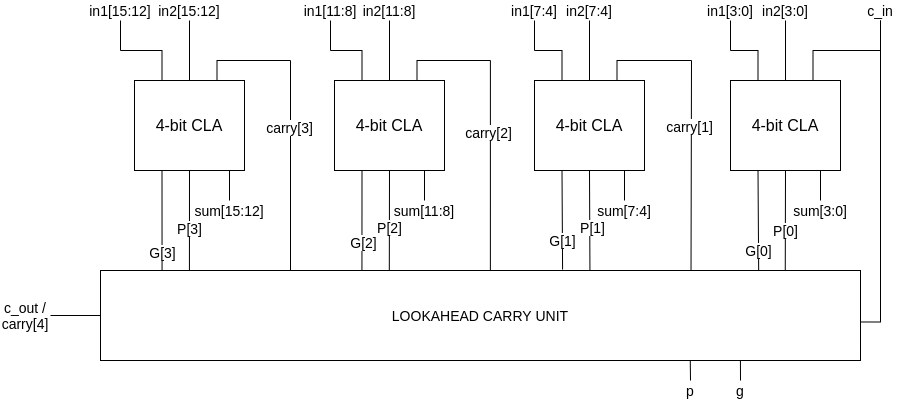

The diagram above was exported from draw.io. Its source (the exported page's mxGraphModel, read from the mxfile embedded in the PNG):
<mxGraphModel dx="1402" dy="650" grid="1" gridSize="10" guides="1" tooltips="1" connect="1" arrows="1" fold="1" page="1" pageScale="1" pageWidth="1500" pageHeight="1200" math="0" shadow="0">
  <root>
    <mxCell id="0" />
    <mxCell id="1" parent="0" />
    <mxCell id="M7TM72JXwEb-aDBA1u_I-202" style="edgeStyle=orthogonalEdgeStyle;rounded=0;jumpStyle=arc;orthogonalLoop=1;jettySize=auto;html=1;exitX=0.75;exitY=1;exitDx=0;exitDy=0;entryX=0.5;entryY=0;entryDx=0;entryDy=0;endArrow=none;endFill=0;" edge="1" parent="1" source="M7TM72JXwEb-aDBA1u_I-178" target="M7TM72JXwEb-aDBA1u_I-201">
      <mxGeometry relative="1" as="geometry" />
    </mxCell>
    <mxCell id="M7TM72JXwEb-aDBA1u_I-235" style="edgeStyle=orthogonalEdgeStyle;rounded=0;jumpStyle=arc;orthogonalLoop=1;jettySize=auto;html=1;exitX=0.777;exitY=-0.011;exitDx=0;exitDy=0;entryX=0.75;entryY=0;entryDx=0;entryDy=0;endArrow=none;endFill=0;exitPerimeter=0;" edge="1" parent="1" source="M7TM72JXwEb-aDBA1u_I-244" target="M7TM72JXwEb-aDBA1u_I-206">
      <mxGeometry relative="1" as="geometry">
        <Array as="points">
          <mxPoint x="971" y="260" />
          <mxPoint x="971" y="100" />
          <mxPoint x="897" y="100" />
        </Array>
      </mxGeometry>
    </mxCell>
    <mxCell id="M7TM72JXwEb-aDBA1u_I-241" value="carry[1]" style="edgeLabel;html=1;align=center;verticalAlign=middle;resizable=0;points=[];fontSize=14;" vertex="1" connectable="0" parent="M7TM72JXwEb-aDBA1u_I-235">
      <mxGeometry x="-0.0539" y="2" relative="1" as="geometry">
        <mxPoint as="offset" />
      </mxGeometry>
    </mxCell>
    <mxCell id="M7TM72JXwEb-aDBA1u_I-249" style="edgeStyle=orthogonalEdgeStyle;rounded=0;jumpStyle=arc;orthogonalLoop=1;jettySize=auto;html=1;exitX=0.5;exitY=1;exitDx=0;exitDy=0;entryX=0.901;entryY=-0.003;entryDx=0;entryDy=0;entryPerimeter=0;fontSize=14;endArrow=none;endFill=0;" edge="1" parent="1" source="M7TM72JXwEb-aDBA1u_I-178" target="M7TM72JXwEb-aDBA1u_I-244">
      <mxGeometry relative="1" as="geometry" />
    </mxCell>
    <mxCell id="M7TM72JXwEb-aDBA1u_I-253" value="P[0]" style="edgeLabel;html=1;align=center;verticalAlign=middle;resizable=0;points=[];fontSize=14;" vertex="1" connectable="0" parent="M7TM72JXwEb-aDBA1u_I-249">
      <mxGeometry x="0.3263" relative="1" as="geometry">
        <mxPoint y="-6" as="offset" />
      </mxGeometry>
    </mxCell>
    <mxCell id="M7TM72JXwEb-aDBA1u_I-250" style="edgeStyle=orthogonalEdgeStyle;rounded=0;jumpStyle=arc;orthogonalLoop=1;jettySize=auto;html=1;exitX=0.25;exitY=1;exitDx=0;exitDy=0;entryX=0.866;entryY=-0.003;entryDx=0;entryDy=0;entryPerimeter=0;fontSize=14;endArrow=none;endFill=0;" edge="1" parent="1" source="M7TM72JXwEb-aDBA1u_I-178" target="M7TM72JXwEb-aDBA1u_I-244">
      <mxGeometry relative="1" as="geometry" />
    </mxCell>
    <mxCell id="M7TM72JXwEb-aDBA1u_I-254" value="G[0]" style="edgeLabel;html=1;align=center;verticalAlign=middle;resizable=0;points=[];fontSize=14;" vertex="1" connectable="0" parent="M7TM72JXwEb-aDBA1u_I-250">
      <mxGeometry x="0.3543" y="-1" relative="1" as="geometry">
        <mxPoint y="12" as="offset" />
      </mxGeometry>
    </mxCell>
    <mxCell id="M7TM72JXwEb-aDBA1u_I-178" value="&lt;font style=&quot;font-size: 16px&quot;&gt;4-bit CLA&lt;/font&gt;" style="rounded=0;whiteSpace=wrap;html=1;" vertex="1" parent="1">
      <mxGeometry x="1010" y="120" width="110" height="90" as="geometry" />
    </mxCell>
    <mxCell id="M7TM72JXwEb-aDBA1u_I-186" style="edgeStyle=orthogonalEdgeStyle;rounded=0;jumpStyle=arc;orthogonalLoop=1;jettySize=auto;html=1;exitX=0.5;exitY=1;exitDx=0;exitDy=0;entryX=0.25;entryY=0;entryDx=0;entryDy=0;endArrow=none;endFill=0;" edge="1" parent="1" source="M7TM72JXwEb-aDBA1u_I-182" target="M7TM72JXwEb-aDBA1u_I-178">
      <mxGeometry relative="1" as="geometry" />
    </mxCell>
    <mxCell id="M7TM72JXwEb-aDBA1u_I-182" value="&lt;font style=&quot;font-size: 14px&quot;&gt;in1[3:0]&lt;/font&gt;" style="text;html=1;strokeColor=none;fillColor=none;align=center;verticalAlign=middle;whiteSpace=wrap;rounded=0;" vertex="1" parent="1">
      <mxGeometry x="990" y="40" width="40" height="20" as="geometry" />
    </mxCell>
    <mxCell id="M7TM72JXwEb-aDBA1u_I-187" style="edgeStyle=orthogonalEdgeStyle;rounded=0;jumpStyle=arc;orthogonalLoop=1;jettySize=auto;html=1;exitX=0.5;exitY=1;exitDx=0;exitDy=0;entryX=0.5;entryY=0;entryDx=0;entryDy=0;endArrow=none;endFill=0;" edge="1" parent="1" source="M7TM72JXwEb-aDBA1u_I-183" target="M7TM72JXwEb-aDBA1u_I-178">
      <mxGeometry relative="1" as="geometry" />
    </mxCell>
    <mxCell id="M7TM72JXwEb-aDBA1u_I-183" value="&lt;font style=&quot;font-size: 14px&quot;&gt;in2[3:0]&lt;/font&gt;" style="text;html=1;strokeColor=none;fillColor=none;align=center;verticalAlign=middle;whiteSpace=wrap;rounded=0;" vertex="1" parent="1">
      <mxGeometry x="1045" y="40" width="40" height="20" as="geometry" />
    </mxCell>
    <mxCell id="M7TM72JXwEb-aDBA1u_I-189" style="edgeStyle=orthogonalEdgeStyle;rounded=0;jumpStyle=arc;orthogonalLoop=1;jettySize=auto;html=1;exitX=0.5;exitY=1;exitDx=0;exitDy=0;entryX=0.75;entryY=0;entryDx=0;entryDy=0;endArrow=none;endFill=0;" edge="1" parent="1" source="M7TM72JXwEb-aDBA1u_I-188" target="M7TM72JXwEb-aDBA1u_I-178">
      <mxGeometry relative="1" as="geometry" />
    </mxCell>
    <mxCell id="M7TM72JXwEb-aDBA1u_I-245" style="edgeStyle=orthogonalEdgeStyle;rounded=0;jumpStyle=arc;orthogonalLoop=1;jettySize=auto;html=1;exitX=0.5;exitY=1;exitDx=0;exitDy=0;entryX=1;entryY=0.572;entryDx=0;entryDy=0;entryPerimeter=0;fontSize=14;endArrow=none;endFill=0;" edge="1" parent="1" source="M7TM72JXwEb-aDBA1u_I-188" target="M7TM72JXwEb-aDBA1u_I-244">
      <mxGeometry relative="1" as="geometry" />
    </mxCell>
    <mxCell id="M7TM72JXwEb-aDBA1u_I-188" value="&lt;font style=&quot;font-size: 14px&quot;&gt;c_in&lt;/font&gt;" style="text;html=1;strokeColor=none;fillColor=none;align=center;verticalAlign=middle;whiteSpace=wrap;rounded=0;" vertex="1" parent="1">
      <mxGeometry x="1140" y="40" width="40" height="20" as="geometry" />
    </mxCell>
    <mxCell id="M7TM72JXwEb-aDBA1u_I-201" value="sum[3:0]" style="text;html=1;strokeColor=none;fillColor=none;align=center;verticalAlign=middle;whiteSpace=wrap;rounded=0;fontSize=14;" vertex="1" parent="1">
      <mxGeometry x="1080" y="240" width="40" height="20" as="geometry" />
    </mxCell>
    <mxCell id="M7TM72JXwEb-aDBA1u_I-205" style="edgeStyle=orthogonalEdgeStyle;rounded=0;jumpStyle=arc;orthogonalLoop=1;jettySize=auto;html=1;exitX=0.75;exitY=1;exitDx=0;exitDy=0;entryX=0.5;entryY=0;entryDx=0;entryDy=0;endArrow=none;endFill=0;" edge="1" parent="1" source="M7TM72JXwEb-aDBA1u_I-206" target="M7TM72JXwEb-aDBA1u_I-213">
      <mxGeometry relative="1" as="geometry" />
    </mxCell>
    <mxCell id="M7TM72JXwEb-aDBA1u_I-236" style="edgeStyle=orthogonalEdgeStyle;rounded=0;jumpStyle=arc;orthogonalLoop=1;jettySize=auto;html=1;exitX=0.513;exitY=0.02;exitDx=0;exitDy=0;entryX=0.75;entryY=0;entryDx=0;entryDy=0;endArrow=none;endFill=0;exitPerimeter=0;" edge="1" parent="1" source="M7TM72JXwEb-aDBA1u_I-244" target="M7TM72JXwEb-aDBA1u_I-216">
      <mxGeometry relative="1" as="geometry" />
    </mxCell>
    <mxCell id="M7TM72JXwEb-aDBA1u_I-242" value="carry[2]" style="edgeLabel;html=1;align=center;verticalAlign=middle;resizable=0;points=[];fontSize=14;" vertex="1" connectable="0" parent="M7TM72JXwEb-aDBA1u_I-236">
      <mxGeometry x="-0.0795" y="2" relative="1" as="geometry">
        <mxPoint as="offset" />
      </mxGeometry>
    </mxCell>
    <mxCell id="M7TM72JXwEb-aDBA1u_I-251" style="edgeStyle=orthogonalEdgeStyle;rounded=0;jumpStyle=arc;orthogonalLoop=1;jettySize=auto;html=1;exitX=0.5;exitY=1;exitDx=0;exitDy=0;entryX=0.644;entryY=0.012;entryDx=0;entryDy=0;entryPerimeter=0;fontSize=14;endArrow=none;endFill=0;" edge="1" parent="1" source="M7TM72JXwEb-aDBA1u_I-206" target="M7TM72JXwEb-aDBA1u_I-244">
      <mxGeometry relative="1" as="geometry" />
    </mxCell>
    <mxCell id="M7TM72JXwEb-aDBA1u_I-255" value="P[1]" style="edgeLabel;html=1;align=center;verticalAlign=middle;resizable=0;points=[];fontSize=14;" vertex="1" connectable="0" parent="M7TM72JXwEb-aDBA1u_I-251">
      <mxGeometry x="0.1307" y="2" relative="1" as="geometry">
        <mxPoint as="offset" />
      </mxGeometry>
    </mxCell>
    <mxCell id="M7TM72JXwEb-aDBA1u_I-252" style="edgeStyle=orthogonalEdgeStyle;rounded=0;jumpStyle=arc;orthogonalLoop=1;jettySize=auto;html=1;exitX=0.25;exitY=1;exitDx=0;exitDy=0;entryX=0.608;entryY=-0.011;entryDx=0;entryDy=0;entryPerimeter=0;fontSize=14;endArrow=none;endFill=0;" edge="1" parent="1" source="M7TM72JXwEb-aDBA1u_I-206" target="M7TM72JXwEb-aDBA1u_I-244">
      <mxGeometry relative="1" as="geometry" />
    </mxCell>
    <mxCell id="M7TM72JXwEb-aDBA1u_I-256" value="G[1]" style="edgeLabel;html=1;align=center;verticalAlign=middle;resizable=0;points=[];fontSize=14;" vertex="1" connectable="0" parent="M7TM72JXwEb-aDBA1u_I-252">
      <mxGeometry x="0.6544" y="-1" relative="1" as="geometry">
        <mxPoint y="-12" as="offset" />
      </mxGeometry>
    </mxCell>
    <mxCell id="M7TM72JXwEb-aDBA1u_I-206" value="&lt;font style=&quot;font-size: 16px&quot;&gt;4-bit CLA&lt;/font&gt;" style="rounded=0;whiteSpace=wrap;html=1;" vertex="1" parent="1">
      <mxGeometry x="814" y="120" width="110" height="90" as="geometry" />
    </mxCell>
    <mxCell id="M7TM72JXwEb-aDBA1u_I-207" style="edgeStyle=orthogonalEdgeStyle;rounded=0;jumpStyle=arc;orthogonalLoop=1;jettySize=auto;html=1;exitX=0.5;exitY=1;exitDx=0;exitDy=0;entryX=0.25;entryY=0;entryDx=0;entryDy=0;endArrow=none;endFill=0;" edge="1" parent="1" source="M7TM72JXwEb-aDBA1u_I-208" target="M7TM72JXwEb-aDBA1u_I-206">
      <mxGeometry relative="1" as="geometry" />
    </mxCell>
    <mxCell id="M7TM72JXwEb-aDBA1u_I-208" value="&lt;font style=&quot;font-size: 14px&quot;&gt;in1[7:4]&lt;/font&gt;" style="text;html=1;strokeColor=none;fillColor=none;align=center;verticalAlign=middle;whiteSpace=wrap;rounded=0;" vertex="1" parent="1">
      <mxGeometry x="794" y="40" width="40" height="20" as="geometry" />
    </mxCell>
    <mxCell id="M7TM72JXwEb-aDBA1u_I-209" style="edgeStyle=orthogonalEdgeStyle;rounded=0;jumpStyle=arc;orthogonalLoop=1;jettySize=auto;html=1;exitX=0.5;exitY=1;exitDx=0;exitDy=0;entryX=0.5;entryY=0;entryDx=0;entryDy=0;endArrow=none;endFill=0;" edge="1" parent="1" source="M7TM72JXwEb-aDBA1u_I-210" target="M7TM72JXwEb-aDBA1u_I-206">
      <mxGeometry relative="1" as="geometry" />
    </mxCell>
    <mxCell id="M7TM72JXwEb-aDBA1u_I-210" value="&lt;font style=&quot;font-size: 14px&quot;&gt;in2[7:4]&lt;/font&gt;" style="text;html=1;strokeColor=none;fillColor=none;align=center;verticalAlign=middle;whiteSpace=wrap;rounded=0;" vertex="1" parent="1">
      <mxGeometry x="849" y="40" width="40" height="20" as="geometry" />
    </mxCell>
    <mxCell id="M7TM72JXwEb-aDBA1u_I-213" value="sum[7:4]" style="text;html=1;strokeColor=none;fillColor=none;align=center;verticalAlign=middle;whiteSpace=wrap;rounded=0;fontSize=14;" vertex="1" parent="1">
      <mxGeometry x="884" y="240" width="40" height="20" as="geometry" />
    </mxCell>
    <mxCell id="M7TM72JXwEb-aDBA1u_I-215" style="edgeStyle=orthogonalEdgeStyle;rounded=0;jumpStyle=arc;orthogonalLoop=1;jettySize=auto;html=1;exitX=0.75;exitY=1;exitDx=0;exitDy=0;entryX=0.5;entryY=0;entryDx=0;entryDy=0;endArrow=none;endFill=0;" edge="1" parent="1" source="M7TM72JXwEb-aDBA1u_I-216" target="M7TM72JXwEb-aDBA1u_I-223">
      <mxGeometry relative="1" as="geometry" />
    </mxCell>
    <mxCell id="M7TM72JXwEb-aDBA1u_I-234" style="edgeStyle=orthogonalEdgeStyle;rounded=0;jumpStyle=arc;orthogonalLoop=1;jettySize=auto;html=1;exitX=0.25;exitY=0;exitDx=0;exitDy=0;entryX=0.75;entryY=0;entryDx=0;entryDy=0;endArrow=none;endFill=0;" edge="1" parent="1" source="M7TM72JXwEb-aDBA1u_I-244" target="M7TM72JXwEb-aDBA1u_I-226">
      <mxGeometry relative="1" as="geometry" />
    </mxCell>
    <mxCell id="M7TM72JXwEb-aDBA1u_I-243" value="carry[3]" style="edgeLabel;html=1;align=center;verticalAlign=middle;resizable=0;points=[];fontSize=14;" vertex="1" connectable="0" parent="M7TM72JXwEb-aDBA1u_I-234">
      <mxGeometry x="-0.0488" y="1" relative="1" as="geometry">
        <mxPoint as="offset" />
      </mxGeometry>
    </mxCell>
    <mxCell id="M7TM72JXwEb-aDBA1u_I-257" style="edgeStyle=orthogonalEdgeStyle;rounded=0;jumpStyle=arc;orthogonalLoop=1;jettySize=auto;html=1;exitX=0.5;exitY=1;exitDx=0;exitDy=0;entryX=0.38;entryY=0.02;entryDx=0;entryDy=0;entryPerimeter=0;fontSize=14;endArrow=none;endFill=0;" edge="1" parent="1" source="M7TM72JXwEb-aDBA1u_I-216" target="M7TM72JXwEb-aDBA1u_I-244">
      <mxGeometry relative="1" as="geometry" />
    </mxCell>
    <mxCell id="M7TM72JXwEb-aDBA1u_I-259" value="P[2]" style="edgeLabel;html=1;align=center;verticalAlign=middle;resizable=0;points=[];fontSize=14;" vertex="1" connectable="0" parent="M7TM72JXwEb-aDBA1u_I-257">
      <mxGeometry x="0.1168" relative="1" as="geometry">
        <mxPoint as="offset" />
      </mxGeometry>
    </mxCell>
    <mxCell id="M7TM72JXwEb-aDBA1u_I-258" style="edgeStyle=orthogonalEdgeStyle;rounded=0;jumpStyle=arc;orthogonalLoop=1;jettySize=auto;html=1;exitX=0.25;exitY=1;exitDx=0;exitDy=0;entryX=0.344;entryY=0.002;entryDx=0;entryDy=0;entryPerimeter=0;fontSize=14;endArrow=none;endFill=0;" edge="1" parent="1" source="M7TM72JXwEb-aDBA1u_I-216" target="M7TM72JXwEb-aDBA1u_I-244">
      <mxGeometry relative="1" as="geometry" />
    </mxCell>
    <mxCell id="M7TM72JXwEb-aDBA1u_I-260" value="G[2]" style="edgeLabel;html=1;align=center;verticalAlign=middle;resizable=0;points=[];fontSize=14;" vertex="1" connectable="0" parent="M7TM72JXwEb-aDBA1u_I-258">
      <mxGeometry x="0.6515" y="1" relative="1" as="geometry">
        <mxPoint y="-11" as="offset" />
      </mxGeometry>
    </mxCell>
    <mxCell id="M7TM72JXwEb-aDBA1u_I-216" value="&lt;font style=&quot;font-size: 16px&quot;&gt;4-bit CLA&lt;/font&gt;" style="rounded=0;whiteSpace=wrap;html=1;" vertex="1" parent="1">
      <mxGeometry x="614" y="120" width="110" height="90" as="geometry" />
    </mxCell>
    <mxCell id="M7TM72JXwEb-aDBA1u_I-217" style="edgeStyle=orthogonalEdgeStyle;rounded=0;jumpStyle=arc;orthogonalLoop=1;jettySize=auto;html=1;exitX=0.5;exitY=1;exitDx=0;exitDy=0;entryX=0.25;entryY=0;entryDx=0;entryDy=0;endArrow=none;endFill=0;" edge="1" parent="1" source="M7TM72JXwEb-aDBA1u_I-218" target="M7TM72JXwEb-aDBA1u_I-216">
      <mxGeometry relative="1" as="geometry" />
    </mxCell>
    <mxCell id="M7TM72JXwEb-aDBA1u_I-218" value="&lt;font style=&quot;font-size: 14px&quot;&gt;in1[11:8]&lt;/font&gt;" style="text;html=1;strokeColor=none;fillColor=none;align=center;verticalAlign=middle;whiteSpace=wrap;rounded=0;" vertex="1" parent="1">
      <mxGeometry x="590" y="40" width="40" height="20" as="geometry" />
    </mxCell>
    <mxCell id="M7TM72JXwEb-aDBA1u_I-219" style="edgeStyle=orthogonalEdgeStyle;rounded=0;jumpStyle=arc;orthogonalLoop=1;jettySize=auto;html=1;exitX=0.5;exitY=1;exitDx=0;exitDy=0;entryX=0.5;entryY=0;entryDx=0;entryDy=0;endArrow=none;endFill=0;" edge="1" parent="1" source="M7TM72JXwEb-aDBA1u_I-220" target="M7TM72JXwEb-aDBA1u_I-216">
      <mxGeometry relative="1" as="geometry" />
    </mxCell>
    <mxCell id="M7TM72JXwEb-aDBA1u_I-220" value="&lt;font style=&quot;font-size: 14px&quot;&gt;in2[11:8]&lt;/font&gt;" style="text;html=1;strokeColor=none;fillColor=none;align=center;verticalAlign=middle;whiteSpace=wrap;rounded=0;" vertex="1" parent="1">
      <mxGeometry x="649" y="40" width="40" height="20" as="geometry" />
    </mxCell>
    <mxCell id="M7TM72JXwEb-aDBA1u_I-223" value="sum[11:8]" style="text;html=1;strokeColor=none;fillColor=none;align=center;verticalAlign=middle;whiteSpace=wrap;rounded=0;fontSize=14;" vertex="1" parent="1">
      <mxGeometry x="684" y="240" width="40" height="20" as="geometry" />
    </mxCell>
    <mxCell id="M7TM72JXwEb-aDBA1u_I-225" style="edgeStyle=orthogonalEdgeStyle;rounded=0;jumpStyle=arc;orthogonalLoop=1;jettySize=auto;html=1;exitX=0.75;exitY=1;exitDx=0;exitDy=0;entryX=0.5;entryY=0;entryDx=0;entryDy=0;endArrow=none;endFill=0;" edge="1" parent="1" source="M7TM72JXwEb-aDBA1u_I-226" target="M7TM72JXwEb-aDBA1u_I-233">
      <mxGeometry relative="1" as="geometry" />
    </mxCell>
    <mxCell id="M7TM72JXwEb-aDBA1u_I-261" style="edgeStyle=orthogonalEdgeStyle;rounded=0;jumpStyle=arc;orthogonalLoop=1;jettySize=auto;html=1;exitX=0.5;exitY=1;exitDx=0;exitDy=0;entryX=0.117;entryY=0.01;entryDx=0;entryDy=0;entryPerimeter=0;fontSize=14;endArrow=none;endFill=0;" edge="1" parent="1" source="M7TM72JXwEb-aDBA1u_I-226" target="M7TM72JXwEb-aDBA1u_I-244">
      <mxGeometry relative="1" as="geometry" />
    </mxCell>
    <mxCell id="M7TM72JXwEb-aDBA1u_I-263" value="P[3]" style="edgeLabel;html=1;align=center;verticalAlign=middle;resizable=0;points=[];fontSize=14;" vertex="1" connectable="0" parent="M7TM72JXwEb-aDBA1u_I-261">
      <mxGeometry x="0.1417" relative="1" as="geometry">
        <mxPoint as="offset" />
      </mxGeometry>
    </mxCell>
    <mxCell id="M7TM72JXwEb-aDBA1u_I-262" style="edgeStyle=orthogonalEdgeStyle;rounded=0;jumpStyle=arc;orthogonalLoop=1;jettySize=auto;html=1;exitX=0.25;exitY=1;exitDx=0;exitDy=0;entryX=0.081;entryY=0;entryDx=0;entryDy=0;entryPerimeter=0;fontSize=14;endArrow=none;endFill=0;" edge="1" parent="1" source="M7TM72JXwEb-aDBA1u_I-226" target="M7TM72JXwEb-aDBA1u_I-244">
      <mxGeometry relative="1" as="geometry" />
    </mxCell>
    <mxCell id="M7TM72JXwEb-aDBA1u_I-264" value="G[3]" style="edgeLabel;html=1;align=center;verticalAlign=middle;resizable=0;points=[];fontSize=14;" vertex="1" connectable="0" parent="M7TM72JXwEb-aDBA1u_I-262">
      <mxGeometry x="0.6402" relative="1" as="geometry">
        <mxPoint as="offset" />
      </mxGeometry>
    </mxCell>
    <mxCell id="M7TM72JXwEb-aDBA1u_I-226" value="&lt;font style=&quot;font-size: 16px&quot;&gt;4-bit CLA&lt;/font&gt;" style="rounded=0;whiteSpace=wrap;html=1;" vertex="1" parent="1">
      <mxGeometry x="414" y="120" width="110" height="90" as="geometry" />
    </mxCell>
    <mxCell id="M7TM72JXwEb-aDBA1u_I-227" style="edgeStyle=orthogonalEdgeStyle;rounded=0;jumpStyle=arc;orthogonalLoop=1;jettySize=auto;html=1;exitX=0.5;exitY=1;exitDx=0;exitDy=0;entryX=0.25;entryY=0;entryDx=0;entryDy=0;endArrow=none;endFill=0;" edge="1" parent="1" source="M7TM72JXwEb-aDBA1u_I-228" target="M7TM72JXwEb-aDBA1u_I-226">
      <mxGeometry relative="1" as="geometry" />
    </mxCell>
    <mxCell id="M7TM72JXwEb-aDBA1u_I-228" value="&lt;font style=&quot;font-size: 14px&quot;&gt;in1[15:12]&lt;/font&gt;" style="text;html=1;strokeColor=none;fillColor=none;align=center;verticalAlign=middle;whiteSpace=wrap;rounded=0;" vertex="1" parent="1">
      <mxGeometry x="380" y="40" width="40" height="20" as="geometry" />
    </mxCell>
    <mxCell id="M7TM72JXwEb-aDBA1u_I-229" style="edgeStyle=orthogonalEdgeStyle;rounded=0;jumpStyle=arc;orthogonalLoop=1;jettySize=auto;html=1;exitX=0.5;exitY=1;exitDx=0;exitDy=0;entryX=0.5;entryY=0;entryDx=0;entryDy=0;endArrow=none;endFill=0;" edge="1" parent="1" source="M7TM72JXwEb-aDBA1u_I-230" target="M7TM72JXwEb-aDBA1u_I-226">
      <mxGeometry relative="1" as="geometry" />
    </mxCell>
    <mxCell id="M7TM72JXwEb-aDBA1u_I-230" value="&lt;font style=&quot;font-size: 14px&quot;&gt;in2[15:12]&lt;/font&gt;" style="text;html=1;strokeColor=none;fillColor=none;align=center;verticalAlign=middle;whiteSpace=wrap;rounded=0;" vertex="1" parent="1">
      <mxGeometry x="449" y="40" width="40" height="20" as="geometry" />
    </mxCell>
    <mxCell id="M7TM72JXwEb-aDBA1u_I-233" value="sum[15:12]" style="text;html=1;strokeColor=none;fillColor=none;align=center;verticalAlign=middle;whiteSpace=wrap;rounded=0;fontSize=14;" vertex="1" parent="1">
      <mxGeometry x="489" y="240" width="40" height="20" as="geometry" />
    </mxCell>
    <mxCell id="M7TM72JXwEb-aDBA1u_I-248" style="edgeStyle=orthogonalEdgeStyle;rounded=0;jumpStyle=arc;orthogonalLoop=1;jettySize=auto;html=1;exitX=1;exitY=0.5;exitDx=0;exitDy=0;entryX=0;entryY=0.5;entryDx=0;entryDy=0;fontSize=14;endArrow=none;endFill=0;" edge="1" parent="1" source="M7TM72JXwEb-aDBA1u_I-238" target="M7TM72JXwEb-aDBA1u_I-244">
      <mxGeometry relative="1" as="geometry" />
    </mxCell>
    <mxCell id="M7TM72JXwEb-aDBA1u_I-238" value="c_out / carry[4]" style="text;html=1;strokeColor=none;fillColor=none;align=center;verticalAlign=middle;whiteSpace=wrap;rounded=0;fontSize=14;" vertex="1" parent="1">
      <mxGeometry x="280" y="345" width="50" height="20" as="geometry" />
    </mxCell>
    <mxCell id="M7TM72JXwEb-aDBA1u_I-244" value="LOOKAHEAD CARRY UNIT" style="rounded=0;whiteSpace=wrap;html=1;fontSize=14;" vertex="1" parent="1">
      <mxGeometry x="380" y="310" width="760" height="90" as="geometry" />
    </mxCell>
    <mxCell id="M7TM72JXwEb-aDBA1u_I-271" style="edgeStyle=orthogonalEdgeStyle;rounded=0;jumpStyle=arc;orthogonalLoop=1;jettySize=auto;html=1;exitX=0.5;exitY=0;exitDx=0;exitDy=0;entryX=0.776;entryY=0.996;entryDx=0;entryDy=0;entryPerimeter=0;fontSize=14;endArrow=none;endFill=0;" edge="1" parent="1" source="M7TM72JXwEb-aDBA1u_I-266" target="M7TM72JXwEb-aDBA1u_I-244">
      <mxGeometry relative="1" as="geometry" />
    </mxCell>
    <mxCell id="M7TM72JXwEb-aDBA1u_I-266" value="p" style="text;html=1;strokeColor=none;fillColor=none;align=center;verticalAlign=middle;whiteSpace=wrap;rounded=0;fontSize=14;" vertex="1" parent="1">
      <mxGeometry x="950" y="420" width="40" height="20" as="geometry" />
    </mxCell>
    <mxCell id="M7TM72JXwEb-aDBA1u_I-269" style="edgeStyle=orthogonalEdgeStyle;rounded=0;jumpStyle=arc;orthogonalLoop=1;jettySize=auto;html=1;exitX=0.5;exitY=0;exitDx=0;exitDy=0;entryX=0.842;entryY=1.002;entryDx=0;entryDy=0;entryPerimeter=0;fontSize=14;endArrow=none;endFill=0;" edge="1" parent="1" source="M7TM72JXwEb-aDBA1u_I-267" target="M7TM72JXwEb-aDBA1u_I-244">
      <mxGeometry relative="1" as="geometry" />
    </mxCell>
    <mxCell id="M7TM72JXwEb-aDBA1u_I-267" value="g" style="text;html=1;strokeColor=none;fillColor=none;align=center;verticalAlign=middle;whiteSpace=wrap;rounded=0;fontSize=14;" vertex="1" parent="1">
      <mxGeometry x="1000" y="420" width="40" height="20" as="geometry" />
    </mxCell>
  </root>
</mxGraphModel>